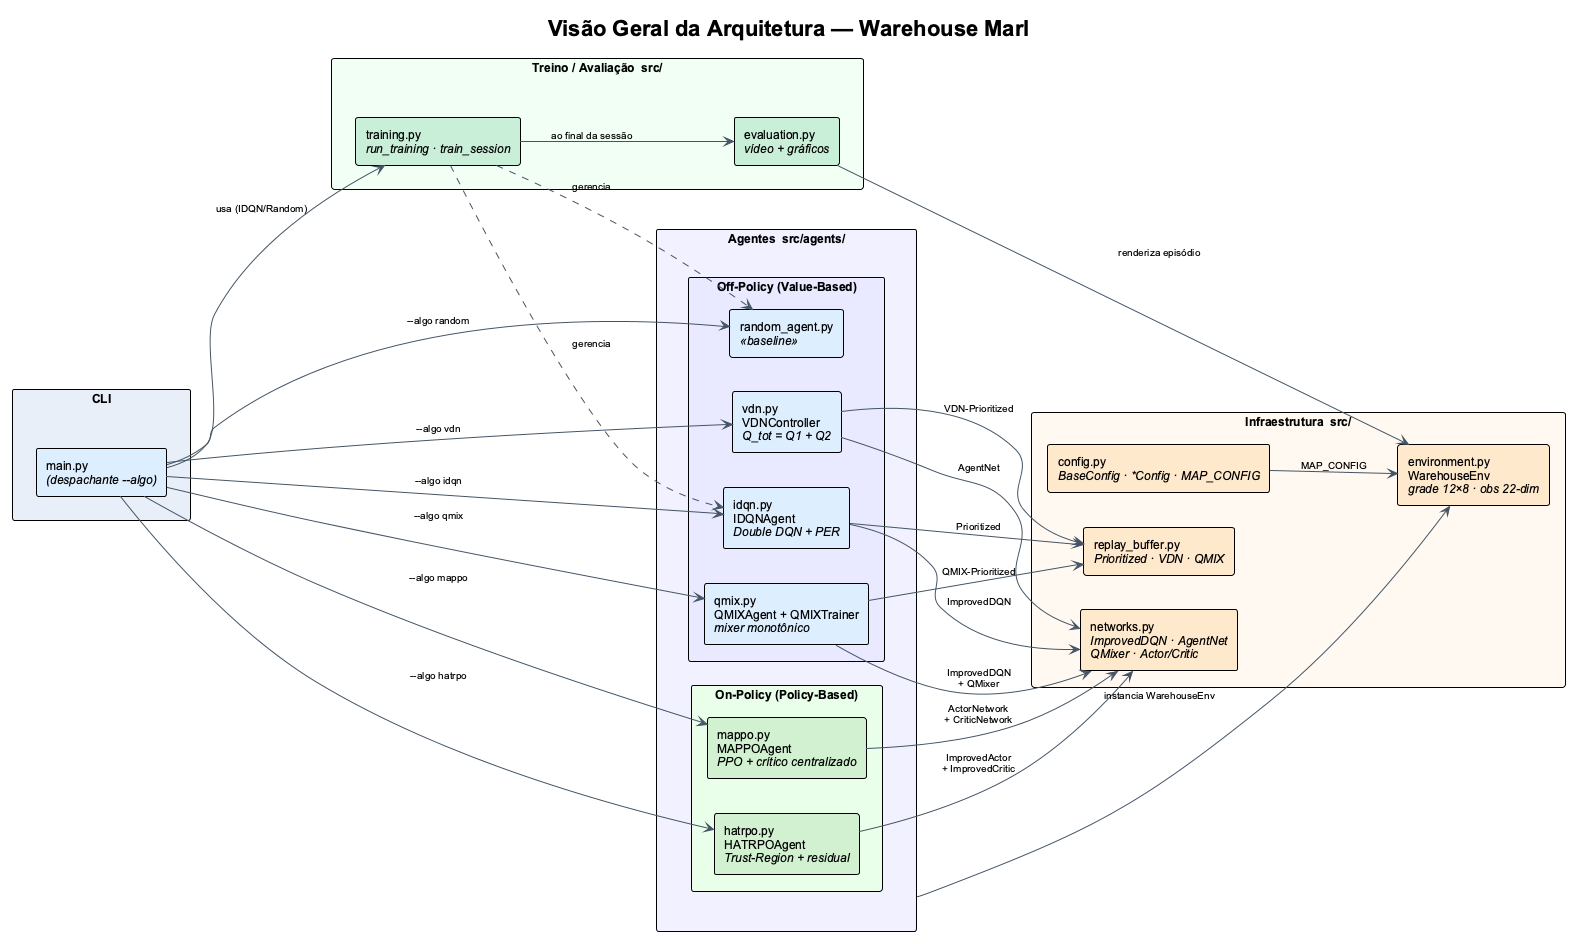

The diagram above was rendered by PlantUML. Its source (embedded in the PNG):
@startuml architecture_overview
!theme plain
skinparam defaultFontName Arial
skinparam defaultFontSize 12
skinparam ArrowColor #445566
skinparam ArrowFontSize 10
skinparam shadowing false

title Visão Geral da Arquitetura — Warehouse Marl

left to right direction

' ══════════════════════════════════════════════════════════
'  COLUNA A — Entrada + Treino
' ══════════════════════════════════════════════════════════
rectangle "**CLI**" as CLI #E8EEF8 {
  rectangle "main.py\n<i>(despachante --algo)</i>" as Main #DDEEFF
}

rectangle "**Treino / Avaliação**  src/" as TA #F0FFF4 {
  rectangle "training.py\n<i>run_training · train_session</i>" as Training #C8EED8
  rectangle "evaluation.py\n<i>vídeo + gráficos</i>" as Eval #C8EED8
}

' Mantém CLI e TA na mesma coluna
CLI -[hidden]down-> TA

' ══════════════════════════════════════════════════════════
'  COLUNA B — Agentes
' ══════════════════════════════════════════════════════════
rectangle "**Agentes**  src/agents/" as AGENTS #F0F0FF {

  rectangle "Off-Policy (Value-Based)" as VP #E8E8FF {
    rectangle "random_agent.py\n<i>«baseline»</i>" as Rand #DDEEFF
    rectangle "idqn.py\nIDQNAgent\n<i>Double DQN + PER</i>" as IDQN #DDEEFF
    rectangle "vdn.py\nVDNController\n<i>Q_tot = Q1 + Q2</i>" as VDN #DDEEFF
    rectangle "qmix.py\nQMIXAgent + QMIXTrainer\n<i>mixer monotônico</i>" as QMIX #DDEEFF
  }

  rectangle "On-Policy (Policy-Based)" as PP #E8FFE8 {
    rectangle "mappo.py\nMAPPOAgent\n<i>PPO + crítico centralizado</i>" as MAPPO #D0F0D0
    rectangle "hatrpo.py\nHATRPOAgent\n<i>Trust-Region + residual</i>" as HATRPO #D0F0D0
  }
}

' ══════════════════════════════════════════════════════════
'  COLUNA C — Infraestrutura
' ══════════════════════════════════════════════════════════
rectangle "**Infraestrutura**  src/" as INFRA #FFF8F0 {
  rectangle "networks.py\n<i>ImprovedDQN · AgentNet</i>\n<i>QMixer · Actor/Critic</i>" as Networks #FFE8CC
  rectangle "replay_buffer.py\n<i>Prioritized · VDN · QMIX</i>" as Buffer #FFE8CC
  rectangle "environment.py\nWarehouseEnv\n<i>grade 12×8 · obs 22-dim</i>" as Env #FFE8CC
  rectangle "config.py\n<i>BaseConfig · *Config · MAP_CONFIG</i>" as Config #FFE8CC
}

' ══════════════════════════════════════════════════════════
'  RELAÇÕES
' ══════════════════════════════════════════════════════════

' CLI → agentes e treino
Main --> Rand     : "--algo random"
Main --> IDQN     : "--algo idqn"
Main --> VDN      : "--algo vdn"
Main --> QMIX     : "--algo qmix"
Main --> MAPPO    : "--algo mappo"
Main --> HATRPO   : "--algo hatrpo"
Main --> Training : "usa (IDQN/Random)"

' Treino / Avaliação
Training --> Eval  : "ao final da sessão"
Training ..> IDQN  : "gerencia"
Training ..> Rand  : "gerencia"
Eval     --> Env   : "renderiza episódio"

' Agentes → Redes Neurais
IDQN   --> Networks : "ImprovedDQN"
VDN    --> Networks : "AgentNet"
QMIX   --> Networks : "ImprovedDQN\n+ QMixer"
MAPPO  --> Networks : "ActorNetwork\n+ CriticNetwork"
HATRPO --> Networks : "ImprovedActor\n+ ImprovedCritic"

' Agentes Off-Policy → Buffers
IDQN --> Buffer : "Prioritized"
VDN  --> Buffer : "VDN-Prioritized"
QMIX --> Buffer : "QMIX-Prioritized"

' Agentes → Ambiente (grupo)
AGENTS --> Env  : "instancia WarehouseEnv"
Config  --> Env : "MAP_CONFIG"

@enduml